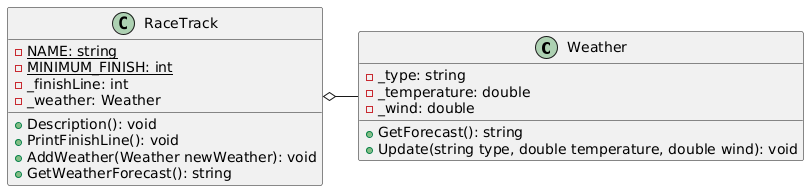

The diagram above was rendered by PlantUML. Its source (embedded in the PNG):
@startuml
class Weather 
{
    - _type: string
    - _temperature: double
    - _wind: double
    
    + GetForecast(): string
    + Update(string type, double temperature, double wind): void
}

class RaceTrack
{
    - {static} NAME: string
    - {static} MINIMUM_FINISH: int
    - _finishLine: int
    - _weather: Weather 

    + Description(): void
    + PrintFinishLine(): void
    + AddWeather(Weather newWeather): void
    + GetWeatherForecast(): string
}

RaceTrack o- Weather
@enduml